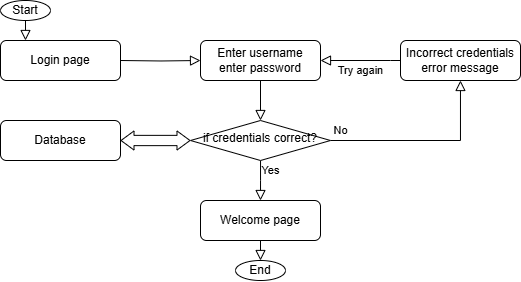

The diagram above was exported from draw.io. Its source (the exported page's mxGraphModel, read from the mxfile embedded in the PNG):
<mxGraphModel dx="989" dy="538" grid="1" gridSize="10" guides="1" tooltips="1" connect="1" arrows="1" fold="1" page="1" pageScale="1" pageWidth="827" pageHeight="1169" math="0" shadow="0">
  <root>
    <mxCell id="WIyWlLk6GJQsqaUBKTNV-0" />
    <mxCell id="WIyWlLk6GJQsqaUBKTNV-1" parent="WIyWlLk6GJQsqaUBKTNV-0" />
    <mxCell id="WIyWlLk6GJQsqaUBKTNV-2" value="" style="rounded=0;html=1;jettySize=auto;orthogonalLoop=1;fontSize=11;endArrow=block;endFill=0;endSize=8;strokeWidth=1;shadow=0;labelBackgroundColor=none;edgeStyle=orthogonalEdgeStyle;" parent="WIyWlLk6GJQsqaUBKTNV-1" source="WIyWlLk6GJQsqaUBKTNV-3" target="WIyWlLk6GJQsqaUBKTNV-6" edge="1">
      <mxGeometry relative="1" as="geometry">
        <Array as="points">
          <mxPoint x="340" y="160" />
          <mxPoint x="340" y="160" />
        </Array>
      </mxGeometry>
    </mxCell>
    <mxCell id="WIyWlLk6GJQsqaUBKTNV-3" value="Enter username&lt;div&gt;enter password&lt;/div&gt;" style="rounded=1;whiteSpace=wrap;html=1;fontSize=12;glass=0;strokeWidth=1;shadow=0;" parent="WIyWlLk6GJQsqaUBKTNV-1" vertex="1">
      <mxGeometry x="280" y="80" width="120" height="40" as="geometry" />
    </mxCell>
    <mxCell id="WIyWlLk6GJQsqaUBKTNV-4" value="Yes" style="rounded=0;html=1;jettySize=auto;orthogonalLoop=1;fontSize=11;endArrow=block;endFill=0;endSize=8;strokeWidth=1;shadow=0;labelBackgroundColor=none;edgeStyle=orthogonalEdgeStyle;" parent="WIyWlLk6GJQsqaUBKTNV-1" source="WIyWlLk6GJQsqaUBKTNV-6" edge="1">
      <mxGeometry x="-0.5061" y="10" relative="1" as="geometry">
        <mxPoint as="offset" />
        <mxPoint x="340" y="240" as="targetPoint" />
      </mxGeometry>
    </mxCell>
    <mxCell id="WIyWlLk6GJQsqaUBKTNV-5" value="No" style="edgeStyle=orthogonalEdgeStyle;rounded=0;html=1;jettySize=auto;orthogonalLoop=1;fontSize=11;endArrow=block;endFill=0;endSize=8;strokeWidth=1;shadow=0;labelBackgroundColor=none;" parent="WIyWlLk6GJQsqaUBKTNV-1" source="WIyWlLk6GJQsqaUBKTNV-6" target="WIyWlLk6GJQsqaUBKTNV-7" edge="1">
      <mxGeometry x="-0.8947" y="10" relative="1" as="geometry">
        <mxPoint as="offset" />
      </mxGeometry>
    </mxCell>
    <mxCell id="WIyWlLk6GJQsqaUBKTNV-6" value="if&amp;nbsp;&lt;span style=&quot;background-color: initial;&quot;&gt;credentials&amp;nbsp;&lt;/span&gt;&lt;span style=&quot;background-color: initial;&quot;&gt;correct?&lt;/span&gt;" style="rhombus;whiteSpace=wrap;html=1;shadow=0;fontFamily=Helvetica;fontSize=12;align=center;strokeWidth=1;spacing=6;spacingTop=-4;" parent="WIyWlLk6GJQsqaUBKTNV-1" vertex="1">
      <mxGeometry x="270" y="160" width="140" height="40" as="geometry" />
    </mxCell>
    <mxCell id="WIyWlLk6GJQsqaUBKTNV-7" value="Incorrect credentials error message" style="rounded=1;whiteSpace=wrap;html=1;fontSize=12;glass=0;strokeWidth=1;shadow=0;" parent="WIyWlLk6GJQsqaUBKTNV-1" vertex="1">
      <mxGeometry x="480" y="80" width="120" height="40" as="geometry" />
    </mxCell>
    <mxCell id="1gX2VxHKvmKborJ2uDSl-0" value="Start" style="ellipse;whiteSpace=wrap;html=1;" vertex="1" parent="WIyWlLk6GJQsqaUBKTNV-1">
      <mxGeometry x="80" y="40" width="50" height="20" as="geometry" />
    </mxCell>
    <mxCell id="1gX2VxHKvmKborJ2uDSl-1" value="" style="rounded=0;html=1;jettySize=auto;orthogonalLoop=1;fontSize=11;endArrow=block;endFill=0;endSize=8;strokeWidth=1;shadow=0;labelBackgroundColor=none;edgeStyle=orthogonalEdgeStyle;exitX=0.5;exitY=1;exitDx=0;exitDy=0;entryX=0.205;entryY=0.011;entryDx=0;entryDy=0;entryPerimeter=0;" edge="1" parent="WIyWlLk6GJQsqaUBKTNV-1">
      <mxGeometry relative="1" as="geometry">
        <mxPoint x="105" y="60" as="sourcePoint" />
        <mxPoint x="105" y="80" as="targetPoint" />
      </mxGeometry>
    </mxCell>
    <mxCell id="1gX2VxHKvmKborJ2uDSl-2" value="Login page" style="rounded=1;whiteSpace=wrap;html=1;fontSize=12;glass=0;strokeWidth=1;shadow=0;" vertex="1" parent="WIyWlLk6GJQsqaUBKTNV-1">
      <mxGeometry x="80" y="80" width="120" height="40" as="geometry" />
    </mxCell>
    <mxCell id="1gX2VxHKvmKborJ2uDSl-5" value="" style="edgeStyle=orthogonalEdgeStyle;rounded=0;html=1;jettySize=auto;orthogonalLoop=1;fontSize=11;endArrow=block;endFill=0;endSize=8;strokeWidth=1;shadow=0;labelBackgroundColor=none;entryX=0;entryY=0.5;entryDx=0;entryDy=0;" edge="1" parent="WIyWlLk6GJQsqaUBKTNV-1" target="WIyWlLk6GJQsqaUBKTNV-3">
      <mxGeometry y="10" relative="1" as="geometry">
        <mxPoint as="offset" />
        <mxPoint x="200" y="100" as="sourcePoint" />
        <mxPoint x="250" y="100" as="targetPoint" />
      </mxGeometry>
    </mxCell>
    <mxCell id="1gX2VxHKvmKborJ2uDSl-6" value="Try again" style="edgeStyle=orthogonalEdgeStyle;rounded=0;html=1;jettySize=auto;orthogonalLoop=1;fontSize=11;endArrow=block;endFill=0;endSize=8;strokeWidth=1;shadow=0;labelBackgroundColor=none;entryX=1;entryY=0.5;entryDx=0;entryDy=0;exitX=0;exitY=0.5;exitDx=0;exitDy=0;" edge="1" parent="WIyWlLk6GJQsqaUBKTNV-1" source="WIyWlLk6GJQsqaUBKTNV-7" target="WIyWlLk6GJQsqaUBKTNV-3">
      <mxGeometry y="10" relative="1" as="geometry">
        <mxPoint as="offset" />
        <mxPoint x="480" y="220" as="sourcePoint" />
        <mxPoint x="550" y="130" as="targetPoint" />
        <Array as="points">
          <mxPoint x="470" y="100" />
          <mxPoint x="470" y="100" />
        </Array>
      </mxGeometry>
    </mxCell>
    <mxCell id="1gX2VxHKvmKborJ2uDSl-7" value="Welcome page" style="rounded=1;whiteSpace=wrap;html=1;fontSize=12;glass=0;strokeWidth=1;shadow=0;" vertex="1" parent="WIyWlLk6GJQsqaUBKTNV-1">
      <mxGeometry x="280" y="240" width="120" height="40" as="geometry" />
    </mxCell>
    <mxCell id="1gX2VxHKvmKborJ2uDSl-8" value="Database" style="rounded=1;whiteSpace=wrap;html=1;fontSize=12;glass=0;strokeWidth=1;shadow=0;" vertex="1" parent="WIyWlLk6GJQsqaUBKTNV-1">
      <mxGeometry x="80" y="160" width="120" height="40" as="geometry" />
    </mxCell>
    <mxCell id="1gX2VxHKvmKborJ2uDSl-9" value="" style="shape=flexArrow;endArrow=classic;startArrow=classic;html=1;rounded=0;exitX=1;exitY=0.5;exitDx=0;exitDy=0;width=10.283018867924529;startSize=4;startWidth=7.8034887860448565;endWidth=7.8034887860448565;endSize=4;strokeWidth=1;" edge="1" parent="WIyWlLk6GJQsqaUBKTNV-1" source="1gX2VxHKvmKborJ2uDSl-8">
      <mxGeometry width="100" height="100" relative="1" as="geometry">
        <mxPoint x="170" y="280" as="sourcePoint" />
        <mxPoint x="270" y="180" as="targetPoint" />
      </mxGeometry>
    </mxCell>
    <mxCell id="1gX2VxHKvmKborJ2uDSl-10" value="End" style="ellipse;whiteSpace=wrap;html=1;" vertex="1" parent="WIyWlLk6GJQsqaUBKTNV-1">
      <mxGeometry x="315" y="300" width="50" height="20" as="geometry" />
    </mxCell>
    <mxCell id="1gX2VxHKvmKborJ2uDSl-11" value="" style="rounded=0;html=1;jettySize=auto;orthogonalLoop=1;fontSize=11;endArrow=block;endFill=0;endSize=8;strokeWidth=1;shadow=0;labelBackgroundColor=none;edgeStyle=orthogonalEdgeStyle;exitX=0.5;exitY=1;exitDx=0;exitDy=0;entryX=0.5;entryY=0;entryDx=0;entryDy=0;" edge="1" parent="WIyWlLk6GJQsqaUBKTNV-1" source="1gX2VxHKvmKborJ2uDSl-7" target="1gX2VxHKvmKborJ2uDSl-10">
      <mxGeometry relative="1" as="geometry">
        <mxPoint x="400" y="290" as="sourcePoint" />
        <mxPoint x="400" y="310" as="targetPoint" />
      </mxGeometry>
    </mxCell>
  </root>
</mxGraphModel>